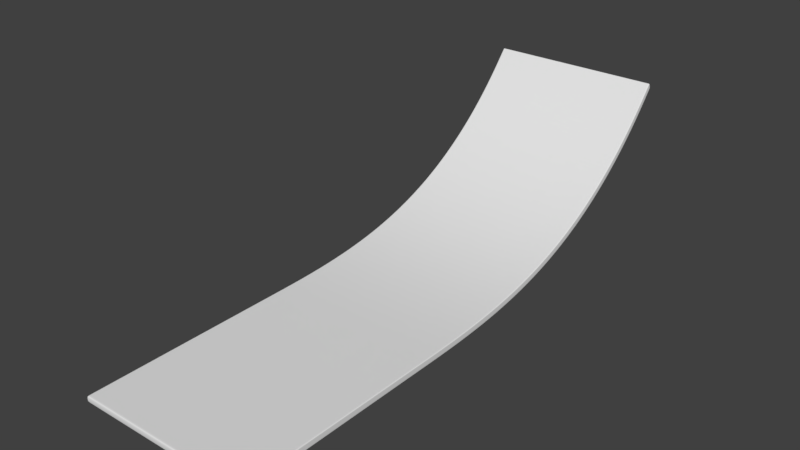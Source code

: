 # Source: StartRamp.blend  (saved by Blender 2.79.0; exported with 4.5.12 LTS)
import bpy
from mathutils import Matrix  # noqa: F401  (used for matrix-valued properties, if any)

bpy.ops.wm.read_factory_settings(use_empty=True)
scene = bpy.context.scene
scene.name = 'Scene'

# ---- collections
col_collection_1 = bpy.data.collections.new('Collection 1'); scene.collection.children.link(col_collection_1)

# ---- world
world_world = bpy.data.worlds.new('World'); scene.world = world_world
world_world.color = (0.05088, 0.05088, 0.05088)
world_world.use_sun_shadow = False
world_world.sun_shadow_jitter_overblur = 0.0
world_world.cycles.sampling_method = 'MANUAL'

# ---- meshes
me_cube = bpy.data.meshes.new('Cube')
me_cube.from_pydata([(-1.0, -1.0, -1.0), (-1.0, -1.0, 1.0), (-1.0, 0.9963, -48.32), (-1.0, 1.004, -46.44), (1.0, -1.0, -1.0), (1.0, -1.0, 1.0), (1.0, 0.9963, -48.32), (1.0, 1.004, -46.44), (-1.0, 0.9466, -42.84), (-1.0, 0.896, -37.76), (-1.0, 0.8448, -33.09), (-1.0, 0.793, -28.84), (-1.0, 0.7408, -24.99), (-1.0, 0.6882, -21.52), (-1.0, 0.6354, -18.41), (-1.0, 0.5825, -15.63), (-1.0, 0.5294, -13.17), (-1.0, 0.4763, -11.01), (-1.0, 0.4231, -9.124), (-1.0, 0.37, -7.491), (-1.0, 0.317, -6.093), (-1.0, 0.264, -4.91), (-1.0, 0.2111, -3.925), (-1.0, 0.1582, -3.121), (-1.0, 0.1054, -2.476), (-1.0, 0.05266, -1.973), (-1.0, -3.314e-05, -1.595), (-1.0, -0.05269, -1.324), (-1.0, -0.1053, -1.145), (-1.0, -0.1579, -1.041), (-1.0, -0.2105, -0.9965), (-1.0, -0.2632, -0.9954), (-1.0, -0.3158, -1.0), (-1.0, -0.3684, -1.0), (-1.0, -0.4211, -1.0), (-1.0, -0.4737, -1.0), (-1.0, -0.5263, -1.0), (-1.0, -0.5789, -1.0), (-1.0, -0.6316, -1.0), (-1.0, -0.6842, -1.0), (-1.0, -0.7368, -1.0), (-1.0, -0.7895, -1.0), (-1.0, -0.8421, -1.0), (-1.0, -0.8947, -1.0), (-1.0, -0.9474, -1.0), (-1.0, -0.9474, 1.0), (-1.0, -0.8947, 1.0), (-1.0, -0.8421, 1.0), (-1.0, -0.7895, 1.0), (-1.0, -0.7368, 1.0), (-1.0, -0.6842, 1.0), (-1.0, -0.6316, 1.0), (-1.0, -0.5789, 1.0), (-1.0, -0.5263, 1.0), (-1.0, -0.4737, 1.0), (-1.0, -0.4211, 1.0), (-1.0, -0.3684, 1.0), (-1.0, -0.3158, 1.0), (-1.0, -0.2632, 1.005), (-1.0, -0.2105, 1.011), (-1.0, -0.1578, 0.9736), (-1.0, -0.1051, 0.8775), (-1.0, -0.05242, 0.7066), (-1.0, 0.0003637, 0.4447), (-1.0, 0.05321, 0.0752), (-1.0, 0.1061, -0.4186), (-1.0, 0.1591, -1.054), (-1.0, 0.2122, -1.853), (-1.0, 0.2654, -2.83), (-1.0, 0.3187, -4.004), (-1.0, 0.372, -5.394), (-1.0, 0.4255, -7.018), (-1.0, 0.4789, -8.898), (-1.0, 0.5324, -11.05), (-1.0, 0.5859, -13.5), (-1.0, 0.6393, -16.27), (-1.0, 0.6925, -19.37), (-1.0, 0.7455, -22.84), (-1.0, 0.7983, -26.68), (-1.0, 0.8506, -30.93), (-1.0, 0.9023, -35.63), (-1.0, 0.9534, -40.8), (1.0, -0.9474, -1.0), (1.0, -0.8947, -1.0), (1.0, -0.8421, -1.0), (1.0, -0.7895, -1.0), (1.0, -0.7368, -1.0), (1.0, -0.6842, -1.0), (1.0, -0.6316, -1.0), (1.0, -0.5789, -1.0), (1.0, -0.5263, -1.0), (1.0, -0.4737, -1.0), (1.0, -0.4211, -1.0), (1.0, -0.3684, -1.0), (1.0, -0.3158, -1.0), (1.0, -0.2632, -0.9954), (1.0, -0.2105, -0.9965), (1.0, -0.1579, -1.041), (1.0, -0.1053, -1.145), (1.0, -0.05269, -1.324), (1.0, -3.338e-05, -1.595), (1.0, 0.05266, -1.973), (1.0, 0.1054, -2.476), (1.0, 0.1582, -3.121), (1.0, 0.2111, -3.925), (1.0, 0.264, -4.91), (1.0, 0.317, -6.093), (1.0, 0.37, -7.491), (1.0, 0.4231, -9.124), (1.0, 0.4763, -11.01), (1.0, 0.5294, -13.17), (1.0, 0.5825, -15.63), (1.0, 0.6354, -18.41), (1.0, 0.6882, -21.52), (1.0, 0.7408, -24.99), (1.0, 0.793, -28.84), (1.0, 0.8448, -33.09), (1.0, 0.896, -37.76), (1.0, 0.9466, -42.84), (1.0, 0.9534, -40.8), (1.0, 0.9023, -35.63), (1.0, 0.8506, -30.93), (1.0, 0.7983, -26.68), (1.0, 0.7455, -22.84), (1.0, 0.6925, -19.37), (1.0, 0.6393, -16.27), (1.0, 0.5859, -13.5), (1.0, 0.5324, -11.05), (1.0, 0.4789, -8.898), (1.0, 0.4255, -7.018), (1.0, 0.372, -5.394), (1.0, 0.3187, -4.004), (1.0, 0.2654, -2.83), (1.0, 0.2122, -1.853), (1.0, 0.1591, -1.054), (1.0, 0.1061, -0.4186), (1.0, 0.05321, 0.07519), (1.0, 0.0003639, 0.4447), (1.0, -0.05242, 0.7066), (1.0, -0.1051, 0.8775), (1.0, -0.1578, 0.9736), (1.0, -0.2105, 1.011), (1.0, -0.2632, 1.005), (1.0, -0.3158, 1.0), (1.0, -0.3684, 1.0), (1.0, -0.4211, 1.0), (1.0, -0.4737, 1.0), (1.0, -0.5263, 1.0), (1.0, -0.5789, 1.0), (1.0, -0.6316, 1.0), (1.0, -0.6842, 1.0), (1.0, -0.7368, 1.0), (1.0, -0.7895, 1.0), (1.0, -0.8421, 1.0), (1.0, -0.8947, 1.0), (1.0, -0.9474, 1.0), (0.8462, 0.9963, -48.32), (0.6923, 0.9963, -48.32), (0.5385, 0.9963, -48.32), (0.3846, 0.9963, -48.32), (0.2308, 0.9963, -48.32), (0.07692, 0.9963, -48.32), (-0.07692, 0.9963, -48.32), (-0.2308, 0.9963, -48.32), (-0.3846, 0.9963, -48.32), (-0.5385, 0.9963, -48.32), (-0.6923, 0.9963, -48.32), (-0.8462, 0.9963, -48.32), (-0.8462, 1.004, -46.44), (-0.6923, 1.004, -46.44), (-0.5385, 1.004, -46.44), (-0.3846, 1.004, -46.44), (-0.2308, 1.004, -46.44), (-0.07692, 1.004, -46.44), (0.07692, 1.004, -46.44), (0.2308, 1.004, -46.44), (0.3846, 1.004, -46.44), (0.5385, 1.004, -46.44), (0.6923, 1.004, -46.44), (0.8462, 1.004, -46.44), (-0.8462, -1.0, -1.0), (-0.6923, -1.0, -1.0), (-0.5385, -1.0, -1.0), (-0.3846, -1.0, -1.0), (-0.2308, -1.0, -1.0), (-0.07692, -1.0, -1.0), (0.07692, -1.0, -1.0), (0.2308, -1.0, -1.0), (0.3846, -1.0, -1.0), (0.5385, -1.0, -1.0), (0.6923, -1.0, -1.0), (0.8462, -1.0, -1.0), (0.8462, -1.0, 1.0), (0.6923, -1.0, 1.0), (0.5385, -1.0, 1.0), (0.3846, -1.0, 1.0), (0.2308, -1.0, 1.0), (0.07692, -1.0, 1.0), (-0.07692, -1.0, 1.0), (-0.2308, -1.0, 1.0), (-0.3846, -1.0, 1.0), (-0.5385, -1.0, 1.0), (-0.6923, -1.0, 1.0), (-0.8462, -1.0, 1.0), (-0.8462, 0.9534, -40.8), (-0.6923, 0.9534, -40.8), (-0.5385, 0.9534, -40.8), (-0.3846, 0.9534, -40.8), (-0.2308, 0.9534, -40.8), (-0.07692, 0.9534, -40.8), (0.07692, 0.9534, -40.8), (0.2308, 0.9534, -40.8), (0.3846, 0.9534, -40.8), (0.5385, 0.9534, -40.8), (0.6923, 0.9534, -40.8), (0.8462, 0.9534, -40.8), (-0.8462, 0.9023, -35.63), (-0.6923, 0.9023, -35.63), (-0.5385, 0.9023, -35.63), (-0.3846, 0.9023, -35.63), (-0.2308, 0.9023, -35.63), (-0.07692, 0.9023, -35.63), (0.07692, 0.9023, -35.63), (0.2308, 0.9023, -35.63), (0.3846, 0.9023, -35.63), (0.5385, 0.9023, -35.63), (0.6923, 0.9023, -35.63), (0.8462, 0.9023, -35.63), (-0.8462, 0.8506, -30.93), (-0.6923, 0.8506, -30.93), (-0.5385, 0.8506, -30.93), (-0.3846, 0.8506, -30.93), (-0.2308, 0.8506, -30.93), (-0.07692, 0.8506, -30.93), (0.07692, 0.8506, -30.93), (0.2308, 0.8506, -30.93), (0.3846, 0.8506, -30.93), (0.5385, 0.8506, -30.93), (0.6923, 0.8506, -30.93), (0.8462, 0.8506, -30.93), (-0.8462, 0.7983, -26.68), (-0.6923, 0.7983, -26.68), (-0.5385, 0.7983, -26.68), (-0.3846, 0.7983, -26.68), (-0.2308, 0.7983, -26.68), (-0.07692, 0.7983, -26.68), (0.07692, 0.7983, -26.68), (0.2308, 0.7983, -26.68), (0.3846, 0.7983, -26.68), (0.5385, 0.7983, -26.68), (0.6923, 0.7983, -26.68), (0.8462, 0.7983, -26.68), (-0.8462, 0.7455, -22.84), (-0.6923, 0.7455, -22.84), (-0.5385, 0.7455, -22.84), (-0.3846, 0.7455, -22.84), (-0.2308, 0.7455, -22.84), (-0.07692, 0.7455, -22.84), (0.07692, 0.7455, -22.84), (0.2308, 0.7455, -22.84), (0.3846, 0.7455, -22.84), (0.5385, 0.7455, -22.84), (0.6923, 0.7455, -22.84), (0.8462, 0.7455, -22.84), (-0.8462, 0.6925, -19.37), (-0.6923, 0.6925, -19.37), (-0.5385, 0.6925, -19.37), (-0.3846, 0.6925, -19.37), (-0.2308, 0.6925, -19.37), (-0.07692, 0.6925, -19.37), (0.07692, 0.6925, -19.37), (0.2308, 0.6925, -19.37), (0.3846, 0.6925, -19.37), (0.5385, 0.6925, -19.37), (0.6923, 0.6925, -19.37), (0.8462, 0.6925, -19.37), (-0.8462, 0.6393, -16.27), (-0.6923, 0.6393, -16.27), (-0.5385, 0.6393, -16.27), (-0.3846, 0.6393, -16.27), (-0.2308, 0.6393, -16.27), (-0.07692, 0.6393, -16.27), (0.07692, 0.6393, -16.27), (0.2308, 0.6393, -16.27), (0.3846, 0.6393, -16.27), (0.5385, 0.6393, -16.27), (0.6923, 0.6393, -16.27), (0.8462, 0.6393, -16.27), (-0.8462, 0.5859, -13.5), (-0.6923, 0.5859, -13.5), (-0.5385, 0.5859, -13.5), (-0.3846, 0.5859, -13.5), (-0.2308, 0.5859, -13.5), (-0.07692, 0.5859, -13.5), (0.07692, 0.5859, -13.5), (0.2308, 0.5859, -13.5), (0.3846, 0.5859, -13.5), (0.5385, 0.5859, -13.5), (0.6923, 0.5859, -13.5), (0.8462, 0.5859, -13.5), (-0.8462, 0.5324, -11.05), (-0.6923, 0.5324, -11.05), (-0.5385, 0.5324, -11.05), (-0.3846, 0.5324, -11.05), (-0.2308, 0.5324, -11.05), (-0.07692, 0.5324, -11.05), (0.07692, 0.5324, -11.05), (0.2308, 0.5324, -11.05), (0.3846, 0.5324, -11.05), (0.5385, 0.5324, -11.05), (0.6923, 0.5324, -11.05), (0.8462, 0.5324, -11.05), (-0.8462, 0.4789, -8.898), (-0.6923, 0.4789, -8.898), (-0.5385, 0.4789, -8.898), (-0.3846, 0.4789, -8.898), (-0.2308, 0.4789, -8.898), (-0.07692, 0.4789, -8.898), (0.07692, 0.4789, -8.898), (0.2308, 0.4789, -8.898), (0.3846, 0.4789, -8.898), (0.5385, 0.4789, -8.898), (0.6923, 0.4789, -8.898), (0.8462, 0.4789, -8.898), (-0.8462, 0.4255, -7.018), (-0.6923, 0.4255, -7.018), (-0.5385, 0.4255, -7.018), (-0.3846, 0.4255, -7.018), (-0.2308, 0.4255, -7.018), (-0.07692, 0.4255, -7.018), (0.07692, 0.4255, -7.018), (0.2308, 0.4255, -7.018), (0.3846, 0.4255, -7.018), (0.5385, 0.4255, -7.018), (0.6923, 0.4255, -7.018), (0.8462, 0.4255, -7.018), (-0.8462, 0.372, -5.394), (-0.6923, 0.372, -5.394), (-0.5385, 0.372, -5.394), (-0.3846, 0.372, -5.394), (-0.2308, 0.372, -5.394), (-0.07692, 0.372, -5.394), (0.07692, 0.372, -5.394), (0.2308, 0.372, -5.394), (0.3846, 0.372, -5.394), (0.5385, 0.372, -5.394), (0.6923, 0.372, -5.394), (0.8462, 0.372, -5.394), (-0.8462, 0.3187, -4.004), (-0.6923, 0.3187, -4.004), (-0.5385, 0.3187, -4.004), (-0.3846, 0.3187, -4.004), (-0.2308, 0.3187, -4.004), (-0.07692, 0.3187, -4.004), (0.07692, 0.3187, -4.004), (0.2308, 0.3187, -4.004), (0.3846, 0.3187, -4.004), (0.5385, 0.3187, -4.004), (0.6923, 0.3187, -4.004), (0.8462, 0.3187, -4.004), (-0.8462, 0.2654, -2.83), (-0.6923, 0.2654, -2.83), (-0.5385, 0.2654, -2.83), (-0.3846, 0.2654, -2.83), (-0.2308, 0.2654, -2.83), (-0.07692, 0.2654, -2.83), (0.07692, 0.2654, -2.83), (0.2308, 0.2654, -2.83), (0.3846, 0.2654, -2.83), (0.5385, 0.2654, -2.83), (0.6923, 0.2654, -2.83), (0.8462, 0.2654, -2.83), (-0.8462, 0.2122, -1.853), (-0.6923, 0.2122, -1.853), (-0.5385, 0.2122, -1.853), (-0.3846, 0.2122, -1.853), (-0.2308, 0.2122, -1.853), (-0.07692, 0.2122, -1.853), (0.07692, 0.2122, -1.853), (0.2308, 0.2122, -1.853), (0.3846, 0.2122, -1.853), (0.5385, 0.2122, -1.853), (0.6923, 0.2122, -1.853), (0.8462, 0.2122, -1.853), (-0.8462, 0.1591, -1.054), (-0.6923, 0.1591, -1.054), (-0.5385, 0.1591, -1.054), (-0.3846, 0.1591, -1.054), (-0.2308, 0.1591, -1.054), (-0.07692, 0.1591, -1.054), (0.07692, 0.1591, -1.054), (0.2308, 0.1591, -1.054), (0.3846, 0.1591, -1.054), (0.5385, 0.1591, -1.054), (0.6923, 0.1591, -1.054), (0.8462, 0.1591, -1.054), (-0.8462, 0.1061, -0.4186), (-0.6923, 0.1061, -0.4186), (-0.5385, 0.1061, -0.4186), (-0.3846, 0.1061, -0.4186), (-0.2308, 0.1061, -0.4186), (-0.07692, 0.1061, -0.4186), (0.07692, 0.1061, -0.4186), (0.2308, 0.1061, -0.4186), (0.3846, 0.1061, -0.4186), (0.5385, 0.1061, -0.4186), (0.6923, 0.1061, -0.4186), (0.8462, 0.1061, -0.4186), (-0.8462, 0.05321, 0.0752), (-0.6923, 0.05321, 0.0752), (-0.5385, 0.05321, 0.0752), (-0.3846, 0.05321, 0.0752), (-0.2308, 0.05321, 0.0752), (-0.07692, 0.05321, 0.0752), (0.07692, 0.05321, 0.0752), (0.2308, 0.05321, 0.0752), (0.3846, 0.05321, 0.0752), (0.5385, 0.05321, 0.0752), (0.6923, 0.05321, 0.0752), (0.8462, 0.05321, 0.0752), (-0.8462, 0.0003638, 0.4447), (-0.6923, 0.0003638, 0.4447), (-0.5385, 0.0003638, 0.4447), (-0.3846, 0.0003638, 0.4447), (-0.2308, 0.0003638, 0.4447), (-0.07692, 0.0003638, 0.4447), (0.07692, 0.0003638, 0.4447), (0.2308, 0.0003638, 0.4447), (0.3846, 0.0003638, 0.4447), (0.5385, 0.0003639, 0.4447), (0.6923, 0.0003639, 0.4447), (0.8462, 0.0003639, 0.4447), (-0.8462, -0.05242, 0.7066), (-0.6923, -0.05242, 0.7066), (-0.5385, -0.05242, 0.7066), (-0.3846, -0.05242, 0.7066), (-0.2308, -0.05242, 0.7066), (-0.07692, -0.05242, 0.7066), (0.07692, -0.05242, 0.7066), (0.2308, -0.05242, 0.7066), (0.3846, -0.05242, 0.7066), (0.5385, -0.05242, 0.7066), (0.6923, -0.05242, 0.7066), (0.8462, -0.05242, 0.7066), (-0.8462, -0.1051, 0.8775), (-0.6923, -0.1051, 0.8775), (-0.5385, -0.1051, 0.8775), (-0.3846, -0.1051, 0.8775), (-0.2308, -0.1051, 0.8775), (-0.07692, -0.1051, 0.8775), (0.07692, -0.1051, 0.8775), (0.2308, -0.1051, 0.8775), (0.3846, -0.1051, 0.8775), (0.5385, -0.1051, 0.8775), (0.6923, -0.1051, 0.8775), (0.8462, -0.1051, 0.8775), (-0.8462, -0.1578, 0.9736), (-0.6923, -0.1578, 0.9736), (-0.5385, -0.1578, 0.9736), (-0.3846, -0.1578, 0.9736), (-0.2308, -0.1578, 0.9736), (-0.07692, -0.1578, 0.9736), (0.07692, -0.1578, 0.9736), (0.2308, -0.1578, 0.9736), (0.3846, -0.1578, 0.9736), (0.5385, -0.1578, 0.9736), (0.6923, -0.1578, 0.9736), (0.8462, -0.1578, 0.9736), (-0.8462, -0.2105, 1.011), (-0.6923, -0.2105, 1.011), (-0.5385, -0.2105, 1.011), (-0.3846, -0.2105, 1.011), (-0.2308, -0.2105, 1.011), (-0.07692, -0.2105, 1.011), (0.07692, -0.2105, 1.011), (0.2308, -0.2105, 1.011), (0.3846, -0.2105, 1.011), (0.5385, -0.2105, 1.011), (0.6923, -0.2105, 1.011), (0.8462, -0.2105, 1.011), (-0.8462, -0.2632, 1.005), (-0.6923, -0.2632, 1.005), (-0.5385, -0.2632, 1.005), (-0.3846, -0.2632, 1.005), (-0.2308, -0.2632, 1.005), (-0.07692, -0.2632, 1.005), (0.07692, -0.2632, 1.005), (0.2308, -0.2632, 1.005), (0.3846, -0.2632, 1.005), (0.5385, -0.2632, 1.005), (0.6923, -0.2632, 1.005), (0.8462, -0.2632, 1.005), (-0.8462, -0.3158, 1.0), (-0.6923, -0.3158, 1.0), (-0.5385, -0.3158, 1.0), (-0.3846, -0.3158, 1.0), (-0.2308, -0.3158, 1.0), (-0.07692, -0.3158, 1.0), (0.07692, -0.3158, 1.0), (0.2308, -0.3158, 1.0), (0.3846, -0.3158, 1.0), (0.5385, -0.3158, 1.0), (0.6923, -0.3158, 1.0), (0.8462, -0.3158, 1.0), (-0.8462, -0.3684, 1.0), (-0.6923, -0.3684, 1.0), (-0.5385, -0.3684, 1.0), (-0.3846, -0.3684, 1.0), (-0.2308, -0.3684, 1.0), (-0.07692, -0.3684, 1.0), (0.07692, -0.3684, 1.0), (0.2308, -0.3684, 1.0), (0.3846, -0.3684, 1.0), (0.5385, -0.3684, 1.0), (0.6923, -0.3684, 1.0), (0.8462, -0.3684, 1.0), (-0.8462, -0.4211, 1.0), (-0.6923, -0.4211, 1.0), (-0.5385, -0.4211, 1.0), (-0.3846, -0.4211, 1.0), (-0.2308, -0.4211, 1.0), (-0.07692, -0.4211, 1.0), (0.07692, -0.4211, 1.0), (0.2308, -0.4211, 1.0), (0.3846, -0.4211, 1.0), (0.5385, -0.4211, 1.0), (0.6923, -0.4211, 1.0), (0.8462, -0.4211, 1.0), (-0.8462, -0.4737, 1.0), (-0.6923, -0.4737, 1.0), (-0.5385, -0.4737, 1.0), (-0.3846, -0.4737, 1.0), (-0.2308, -0.4737, 1.0), (-0.07692, -0.4737, 1.0), (0.07692, -0.4737, 1.0), (0.2308, -0.4737, 1.0), (0.3846, -0.4737, 1.0), (0.5385, -0.4737, 1.0), (0.6923, -0.4737, 1.0), (0.8462, -0.4737, 1.0), (-0.8462, -0.5263, 1.0), (-0.6923, -0.5263, 1.0), (-0.5385, -0.5263, 1.0), (-0.3846, -0.5263, 1.0), (-0.2308, -0.5263, 1.0), (-0.07692, -0.5263, 1.0), (0.07692, -0.5263, 1.0), (0.2308, -0.5263, 1.0), (0.3846, -0.5263, 1.0), (0.5385, -0.5263, 1.0), (0.6923, -0.5263, 1.0), (0.8462, -0.5263, 1.0), (-0.8462, -0.5789, 1.0), (-0.6923, -0.5789, 1.0), (-0.5385, -0.5789, 1.0), (-0.3846, -0.5789, 1.0), (-0.2308, -0.5789, 1.0), (-0.07692, -0.5789, 1.0), (0.07692, -0.5789, 1.0), (0.2308, -0.5789, 1.0), (0.3846, -0.5789, 1.0), (0.5385, -0.5789, 1.0), (0.6923, -0.5789, 1.0), (0.8462, -0.5789, 1.0), (-0.8462, -0.6316, 1.0), (-0.6923, -0.6316, 1.0), (-0.5385, -0.6316, 1.0), (-0.3846, -0.6316, 1.0), (-0.2308, -0.6316, 1.0), (-0.07692, -0.6316, 1.0), (0.07692, -0.6316, 1.0), (0.2308, -0.6316, 1.0), (0.3846, -0.6316, 1.0), (0.5385, -0.6316, 1.0), (0.6923, -0.6316, 1.0), (0.8462, -0.6316, 1.0), (-0.8462, -0.6842, 1.0), (-0.6923, -0.6842, 1.0), (-0.5385, -0.6842, 1.0), (-0.3846, -0.6842, 1.0), (-0.2308, -0.6842, 1.0), (-0.07692, -0.6842, 1.0), (0.07692, -0.6842, 1.0), (0.2308, -0.6842, 1.0), (0.3846, -0.6842, 1.0), (0.5385, -0.6842, 1.0), (0.6923, -0.6842, 1.0), (0.8462, -0.6842, 1.0), (-0.8462, -0.7368, 1.0), (-0.6923, -0.7368, 1.0), (-0.5385, -0.7368, 1.0), (-0.3846, -0.7368, 1.0), (-0.2308, -0.7368, 1.0), (-0.07692, -0.7368, 1.0), (0.07692, -0.7368, 1.0), (0.2308, -0.7368, 1.0), (0.3846, -0.7368, 1.0), (0.5385, -0.7368, 1.0), (0.6923, -0.7368, 1.0), (0.8462, -0.7368, 1.0), (-0.8462, -0.7895, 1.0), (-0.6923, -0.7895, 1.0), (-0.5385, -0.7895, 1.0), (-0.3846, -0.7895, 1.0), (-0.2308, -0.7895, 1.0), (-0.07692, -0.7895, 1.0), (0.07692, -0.7895, 1.0), (0.2308, -0.7895, 1.0), (0.3846, -0.7895, 1.0), (0.5385, -0.7895, 1.0), (0.6923, -0.7895, 1.0), (0.8462, -0.7895, 1.0), (-0.8462, -0.8421, 1.0), (-0.6923, -0.8421, 1.0), (-0.5385, -0.8421, 1.0), (-0.3846, -0.8421, 1.0), (-0.2308, -0.8421, 1.0), (-0.07692, -0.8421, 1.0), (0.07692, -0.8421, 1.0), (0.2308, -0.8421, 1.0), (0.3846, -0.8421, 1.0), (0.5385, -0.8421, 1.0), (0.6923, -0.8421, 1.0), (0.8462, -0.8421, 1.0), (-0.8462, -0.8947, 1.0), (-0.6923, -0.8947, 1.0), (-0.5385, -0.8947, 1.0), (-0.3846, -0.8947, 1.0), (-0.2308, -0.8947, 1.0), (-0.07692, -0.8947, 1.0), (0.07692, -0.8947, 1.0), (0.2308, -0.8947, 1.0), (0.3846, -0.8947, 1.0), (0.5385, -0.8947, 1.0), (0.6923, -0.8947, 1.0), (0.8462, -0.8947, 1.0), (-0.8462, -0.9474, 1.0), (-0.6923, -0.9474, 1.0), (-0.5385, -0.9474, 1.0), (-0.3846, -0.9474, 1.0), (-0.2308, -0.9474, 1.0), (-0.07692, -0.9474, 1.0), (0.07692, -0.9474, 1.0), (0.2308, -0.9474, 1.0), (0.3846, -0.9474, 1.0), (0.5385, -0.9474, 1.0), (0.6923, -0.9474, 1.0), (0.8462, -0.9474, 1.0), (0.8462, 0.9466, -42.84), (0.6923, 0.9466, -42.84), (0.5385, 0.9466, -42.84), (0.3846, 0.9466, -42.84), (0.2308, 0.9466, -42.84), (0.07692, 0.9466, -42.84), (-0.07692, 0.9466, -42.84), (-0.2308, 0.9466, -42.84), (-0.3846, 0.9466, -42.84), (-0.5385, 0.9466, -42.84), (-0.6923, 0.9466, -42.84), (-0.8462, 0.9466, -42.84), (0.8462, 0.896, -37.76), (0.6923, 0.896, -37.76), (0.5385, 0.896, -37.76), (0.3846, 0.896, -37.76), (0.2308, 0.896, -37.76), (0.07692, 0.896, -37.76), (-0.07692, 0.896, -37.76), (-0.2308, 0.896, -37.76), (-0.3846, 0.896, -37.76), (-0.5385, 0.896, -37.76), (-0.6923, 0.896, -37.76), (-0.8462, 0.896, -37.76), (0.8462, 0.8448, -33.09), (0.6923, 0.8448, -33.09), (0.5385, 0.8448, -33.09), (0.3846, 0.8448, -33.09), (0.2308, 0.8448, -33.09), (0.07692, 0.8448, -33.09), (-0.07692, 0.8448, -33.09), (-0.2308, 0.8448, -33.09), (-0.3846, 0.8448, -33.09), (-0.5385, 0.8448, -33.09), (-0.6923, 0.8448, -33.09), (-0.8462, 0.8448, -33.09), (0.8462, 0.793, -28.84), (0.6923, 0.793, -28.84), (0.5385, 0.793, -28.84), (0.3846, 0.793, -28.84), (0.2308, 0.793, -28.84), (0.07692, 0.793, -28.84), (-0.07692, 0.793, -28.84), (-0.2308, 0.793, -28.84), (-0.3846, 0.793, -28.84), (-0.5385, 0.793, -28.84), (-0.6923, 0.793, -28.84), (-0.8462, 0.793, -28.84), (0.8462, 0.7408, -24.99), (0.6923, 0.7408, -24.99), (0.5385, 0.7408, -24.99), (0.3846, 0.7408, -24.99), (0.2308, 0.7408, -24.99), (0.07692, 0.7408, -24.99), (-0.07692, 0.7408, -24.99), (-0.2308, 0.7408, -24.99), (-0.3846, 0.7408, -24.99), (-0.5385, 0.7408, -24.99), (-0.6923, 0.7408, -24.99), (-0.8462, 0.7408, -24.99), (0.8462, 0.6882, -21.52), (0.6923, 0.6882, -21.52), (0.5385, 0.6882, -21.52), (0.3846, 0.6882, -21.52), (0.2308, 0.6882, -21.52), (0.07692, 0.6882, -21.52), (-0.07692, 0.6882, -21.52), (-0.2308, 0.6882, -21.52), (-0.3846, 0.6882, -21.52), (-0.5385, 0.6882, -21.52), (-0.6923, 0.6882, -21.52), (-0.8462, 0.6882, -21.52), (0.8462, 0.6354, -18.41), (0.6923, 0.6354, -18.41), (0.5385, 0.6354, -18.41), (0.3846, 0.6354, -18.41), (0.2308, 0.6354, -18.41), (0.07692, 0.6354, -18.41), (-0.07692, 0.6354, -18.41), (-0.2308, 0.6354, -18.41), (-0.3846, 0.6354, -18.41), (-0.5385, 0.6354, -18.41), (-0.6923, 0.6354, -18.41), (-0.8462, 0.6354, -18.41), (0.8462, 0.5825, -15.63), (0.6923, 0.5825, -15.63), (0.5385, 0.5825, -15.63), (0.3846, 0.5825, -15.63), (0.2308, 0.5825, -15.63), (0.07692, 0.5825, -15.63), (-0.07692, 0.5825, -15.63), (-0.2308, 0.5825, -15.63), (-0.3846, 0.5825, -15.63), (-0.5385, 0.5825, -15.63), (-0.6923, 0.5825, -15.63), (-0.8462, 0.5825, -15.63), (0.8462, 0.5294, -13.17), (0.6923, 0.5294, -13.17), (0.5385, 0.5294, -13.17), (0.3846, 0.5294, -13.17), (0.2308, 0.5294, -13.17), (0.07692, 0.5294, -13.17), (-0.07692, 0.5294, -13.17), (-0.2308, 0.5294, -13.17), (-0.3846, 0.5294, -13.17), (-0.5385, 0.5294, -13.17), (-0.6923, 0.5294, -13.17), (-0.8462, 0.5294, -13.17), (0.8462, 0.4763, -11.01), (0.6923, 0.4763, -11.01), (0.5385, 0.4763, -11.01), (0.3846, 0.4763, -11.01), (0.2308, 0.4763, -11.01), (0.07692, 0.4763, -11.01), (-0.07692, 0.4763, -11.01), (-0.2308, 0.4763, -11.01), (-0.3846, 0.4763, -11.01), (-0.5385, 0.4763, -11.01), (-0.6923, 0.4763, -11.01), (-0.8462, 0.4763, -11.01), (0.8462, 0.4231, -9.124), (0.6923, 0.4231, -9.124), (0.5385, 0.4231, -9.124), (0.3846, 0.4231, -9.124), (0.2308, 0.4231, -9.124), (0.07692, 0.4231, -9.124), (-0.07692, 0.4231, -9.124), (-0.2308, 0.4231, -9.124), (-0.3846, 0.4231, -9.124), (-0.5385, 0.4231, -9.124), (-0.6923, 0.4231, -9.124), (-0.8462, 0.4231, -9.124), (0.8462, 0.37, -7.491), (0.6923, 0.37, -7.491), (0.5385, 0.37, -7.491), (0.3846, 0.37, -7.491), (0.2308, 0.37, -7.491), (0.07692, 0.37, -7.491), (-0.07692, 0.37, -7.491), (-0.2308, 0.37, -7.491), (-0.3846, 0.37, -7.491), (-0.5385, 0.37, -7.491), (-0.6923, 0.37, -7.491), (-0.8462, 0.37, -7.491), (0.8462, 0.317, -6.093), (0.6923, 0.317, -6.093), (0.5385, 0.317, -6.093), (0.3846, 0.317, -6.093), (0.2308, 0.317, -6.093), (0.07692, 0.317, -6.093), (-0.07692, 0.317, -6.093), (-0.2308, 0.317, -6.093), (-0.3846, 0.317, -6.093), (-0.5385, 0.317, -6.093), (-0.6923, 0.317, -6.093), (-0.8462, 0.317, -6.093), (0.8462, 0.264, -4.91), (0.6923, 0.264, -4.91), (0.5385, 0.264, -4.91), (0.3846, 0.264, -4.91), (0.2308, 0.264, -4.91), (0.07692, 0.264, -4.91), (-0.07692, 0.264, -4.91), (-0.2308, 0.264, -4.91), (-0.3846, 0.264, -4.91), (-0.5385, 0.264, -4.91), (-0.6923, 0.264, -4.91), (-0.8462, 0.264, -4.91), (0.8462, 0.2111, -3.925), (0.6923, 0.2111, -3.925), (0.5385, 0.2111, -3.925), (0.3846, 0.2111, -3.925), (0.2308, 0.2111, -3.925), (0.07692, 0.2111, -3.925), (-0.07692, 0.2111, -3.925), (-0.2308, 0.2111, -3.925), (-0.3846, 0.2111, -3.925), (-0.5385, 0.2111, -3.925), (-0.6923, 0.2111, -3.925), (-0.8462, 0.2111, -3.925), (0.8462, 0.1582, -3.121), (0.6923, 0.1582, -3.121), (0.5385, 0.1582, -3.121), (0.3846, 0.1582, -3.121), (0.2308, 0.1582, -3.121), (0.07692, 0.1582, -3.121), (-0.07692, 0.1582, -3.121), (-0.2308, 0.1582, -3.121), (-0.3846, 0.1582, -3.121), (-0.5385, 0.1582, -3.121), (-0.6923, 0.1582, -3.121), (-0.8462, 0.1582, -3.121), (0.8462, 0.1054, -2.476), (0.6923, 0.1054, -2.476), (0.5385, 0.1054, -2.476), (0.3846, 0.1054, -2.476), (0.2308, 0.1054, -2.476), (0.07692, 0.1054, -2.476), (-0.07692, 0.1054, -2.476), (-0.2308, 0.1054, -2.476), (-0.3846, 0.1054, -2.476), (-0.5385, 0.1054, -2.476), (-0.6923, 0.1054, -2.476), (-0.8462, 0.1054, -2.476), (0.8462, 0.05266, -1.973), (0.6923, 0.05266, -1.973), (0.5385, 0.05266, -1.973), (0.3846, 0.05266, -1.973), (0.2308, 0.05266, -1.973), (0.07692, 0.05266, -1.973), (-0.07692, 0.05266, -1.973), (-0.2308, 0.05266, -1.973), (-0.3846, 0.05266, -1.973), (-0.5385, 0.05266, -1.973), (-0.6923, 0.05266, -1.973), (-0.8462, 0.05266, -1.973), (0.8462, -3.326e-05, -1.595), (0.6923, -3.326e-05, -1.595), (0.5385, -3.326e-05, -1.595), (0.3846, -3.326e-05, -1.595), (0.2308, -3.326e-05, -1.595), (0.07692, -3.326e-05, -1.595), (-0.07692, -3.326e-05, -1.595), (-0.2308, -3.326e-05, -1.595), (-0.3846, -3.326e-05, -1.595), (-0.5385, -3.314e-05, -1.595), (-0.6923, -3.314e-05, -1.595), (-0.8462, -3.314e-05, -1.595), (0.8462, -0.05269, -1.324), (0.6923, -0.05269, -1.324), (0.5385, -0.05269, -1.324), (0.3846, -0.05269, -1.324), (0.2308, -0.05269, -1.324), (0.07692, -0.05269, -1.324), (-0.07692, -0.05269, -1.324), (-0.2308, -0.05269, -1.324), (-0.3846, -0.05269, -1.324), (-0.5385, -0.05269, -1.324), (-0.6923, -0.05269, -1.324), (-0.8462, -0.05269, -1.324), (0.8462, -0.1053, -1.145), (0.6923, -0.1053, -1.145), (0.5385, -0.1053, -1.145), (0.3846, -0.1053, -1.145), (0.2308, -0.1053, -1.145), (0.07692, -0.1053, -1.145), (-0.07692, -0.1053, -1.145), (-0.2308, -0.1053, -1.145), (-0.3846, -0.1053, -1.145), (-0.5385, -0.1053, -1.145), (-0.6923, -0.1053, -1.145), (-0.8462, -0.1053, -1.145), (0.8462, -0.1579, -1.041), (0.6923, -0.1579, -1.041), (0.5385, -0.1579, -1.041), (0.3846, -0.1579, -1.041), (0.2308, -0.1579, -1.041), (0.07692, -0.1579, -1.041), (-0.07692, -0.1579, -1.041), (-0.2308, -0.1579, -1.041), (-0.3846, -0.1579, -1.041), (-0.5385, -0.1579, -1.041), (-0.6923, -0.1579, -1.041), (-0.8462, -0.1579, -1.041), (0.8462, -0.2105, -0.9965), (0.6923, -0.2105, -0.9965), (0.5385, -0.2105, -0.9965), (0.3846, -0.2105, -0.9965), (0.2308, -0.2105, -0.9965), (0.07692, -0.2105, -0.9965), (-0.07692, -0.2105, -0.9965), (-0.2308, -0.2105, -0.9965), (-0.3846, -0.2105, -0.9965), (-0.5385, -0.2105, -0.9965), (-0.6923, -0.2105, -0.9965), (-0.8462, -0.2105, -0.9965), (0.8462, -0.2632, -0.9954), (0.6923, -0.2632, -0.9954), (0.5385, -0.2632, -0.9954), (0.3846, -0.2632, -0.9954), (0.2308, -0.2632, -0.9954), (0.07692, -0.2632, -0.9954), (-0.07692, -0.2632, -0.9954), (-0.2308, -0.2632, -0.9954), (-0.3846, -0.2632, -0.9954), (-0.5385, -0.2632, -0.9954), (-0.6923, -0.2632, -0.9954), (-0.8462, -0.2632, -0.9954), (0.8462, -0.3158, -1.0), (0.6923, -0.3158, -1.0), (0.5385, -0.3158, -1.0), (0.3846, -0.3158, -1.0), (0.2308, -0.3158, -1.0), (0.07692, -0.3158, -1.0), (-0.07692, -0.3158, -1.0), (-0.2308, -0.3158, -1.0), (-0.3846, -0.3158, -1.0), (-0.5385, -0.3158, -1.0), (-0.6923, -0.3158, -1.0), (-0.8462, -0.3158, -1.0), (0.8462, -0.3684, -1.0), (0.6923, -0.3684, -1.0), (0.5385, -0.3684, -1.0), (0.3846, -0.3684, -1.0), (0.2308, -0.3684, -1.0), (0.07692, -0.3684, -1.0), (-0.07692, -0.3684, -1.0), (-0.2308, -0.3684, -1.0), (-0.3846, -0.3684, -1.0), (-0.5385, -0.3684, -1.0), (-0.6923, -0.3684, -1.0), (-0.8462, -0.3684, -1.0), (0.8462, -0.4211, -1.0), (0.6923, -0.4211, -1.0), (0.5385, -0.4211, -1.0), (0.3846, -0.4211, -1.0), (0.2308, -0.4211, -1.0), (0.07692, -0.4211, -1.0), (-0.07692, -0.4211, -1.0), (-0.2308, -0.4211, -1.0), (-0.3846, -0.4211, -1.0), (-0.5385, -0.4211, -1.0), (-0.6923, -0.4211, -1.0), (-0.8462, -0.4211, -1.0), (0.8462, -0.4737, -1.0), (0.6923, -0.4737, -1.0), (0.5385, -0.4737, -1.0), (0.3846, -0.4737, -1.0), (0.2308, -0.4737, -1.0), (0.07692, -0.4737, -1.0), (-0.07692, -0.4737, -1.0), (-0.2308, -0.4737, -1.0), (-0.3846, -0.4737, -1.0), (-0.5385, -0.4737, -1.0), (-0.6923, -0.4737, -1.0), (-0.8462, -0.4737, -1.0), (0.8462, -0.5263, -1.0), (0.6923, -0.5263, -1.0), (0.5385, -0.5263, -1.0), (0.3846, -0.5263, -1.0), (0.2308, -0.5263, -1.0), (0.07692, -0.5263, -1.0), (-0.07692, -0.5263, -1.0), (-0.2308, -0.5263, -1.0), (-0.3846, -0.5263, -1.0), (-0.5385, -0.5263, -1.0), (-0.6923, -0.5263, -1.0), (-0.8462, -0.5263, -1.0), (0.8462, -0.5789, -1.0), (0.6923, -0.5789, -1.0), (0.5385, -0.5789, -1.0), (0.3846, -0.5789, -1.0), (0.2308, -0.5789, -1.0), (0.07692, -0.5789, -1.0), (-0.07692, -0.5789, -1.0), (-0.2308, -0.5789, -1.0), (-0.3846, -0.5789, -1.0), (-0.5385, -0.5789, -1.0), (-0.6923, -0.5789, -1.0), (-0.8462, -0.5789, -1.0), (0.8462, -0.6316, -1.0), (0.6923, -0.6316, -1.0), (0.5385, -0.6316, -1.0), (0.3846, -0.6316, -1.0), (0.2308, -0.6316, -1.0), (0.07692, -0.6316, -1.0), (-0.07692, -0.6316, -1.0), (-0.2308, -0.6316, -1.0), (-0.3846, -0.6316, -1.0), (-0.5385, -0.6316, -1.0), (-0.6923, -0.6316, -1.0), (-0.8462, -0.6316, -1.0), (0.8462, -0.6842, -1.0), (0.6923, -0.6842, -1.0), (0.5385, -0.6842, -1.0), (0.3846, -0.6842, -1.0), (0.2308, -0.6842, -1.0), (0.07692, -0.6842, -1.0), (-0.07692, -0.6842, -1.0), (-0.2308, -0.6842, -1.0), (-0.3846, -0.6842, -1.0), (-0.5385, -0.6842, -1.0), (-0.6923, -0.6842, -1.0), (-0.8462, -0.6842, -1.0), (0.8462, -0.7368, -1.0), (0.6923, -0.7368, -1.0), (0.5385, -0.7368, -1.0), (0.3846, -0.7368, -1.0), (0.2308, -0.7368, -1.0), (0.07692, -0.7368, -1.0), (-0.07692, -0.7368, -1.0), (-0.2308, -0.7368, -1.0), (-0.3846, -0.7368, -1.0), (-0.5385, -0.7368, -1.0), (-0.6923, -0.7368, -1.0), (-0.8462, -0.7368, -1.0), (0.8462, -0.7895, -1.0), (0.6923, -0.7895, -1.0), (0.5385, -0.7895, -1.0), (0.3846, -0.7895, -1.0), (0.2308, -0.7895, -1.0), (0.07692, -0.7895, -1.0), (-0.07692, -0.7895, -1.0), (-0.2308, -0.7895, -1.0), (-0.3846, -0.7895, -1.0), (-0.5385, -0.7895, -1.0), (-0.6923, -0.7895, -1.0), (-0.8462, -0.7895, -1.0), (0.8462, -0.8421, -1.0), (0.6923, -0.8421, -1.0), (0.5385, -0.8421, -1.0), (0.3846, -0.8421, -1.0), (0.2308, -0.8421, -1.0), (0.07692, -0.8421, -1.0), (-0.07692, -0.8421, -1.0), (-0.2308, -0.8421, -1.0), (-0.3846, -0.8421, -1.0), (-0.5385, -0.8421, -1.0), (-0.6923, -0.8421, -1.0), (-0.8462, -0.8421, -1.0), (0.8462, -0.8947, -1.0), (0.6923, -0.8947, -1.0), (0.5385, -0.8947, -1.0), (0.3846, -0.8947, -1.0), (0.2308, -0.8947, -1.0), (0.07692, -0.8947, -1.0), (-0.07692, -0.8947, -1.0), (-0.2308, -0.8947, -1.0), (-0.3846, -0.8947, -1.0), (-0.5385, -0.8947, -1.0), (-0.6923, -0.8947, -1.0), (-0.8462, -0.8947, -1.0), (0.8462, -0.9474, -1.0), (0.6923, -0.9474, -1.0), (0.5385, -0.9474, -1.0), (0.3846, -0.9474, -1.0), (0.2308, -0.9474, -1.0), (0.07692, -0.9474, -1.0), (-0.07692, -0.9474, -1.0), (-0.2308, -0.9474, -1.0), (-0.3846, -0.9474, -1.0), (-0.5385, -0.9474, -1.0), (-0.6923, -0.9474, -1.0), (-0.8462, -0.9474, -1.0), (0.9979, 1.004, -46.44), (0.9979, -1.0, -1.0), (0.9979, 0.9534, -40.8), (0.9979, 0.9023, -35.63), (0.9979, 0.8506, -30.93), (0.9979, 0.7983, -26.68), (0.9979, 0.7455, -22.84), (0.9979, 0.6925, -19.37), (0.9979, 0.6393, -16.27), (0.9979, 0.5859, -13.5), (0.9979, 0.5324, -11.05), (0.9979, 0.4789, -8.898), (0.9979, 0.4255, -7.018), (0.9979, 0.372, -5.394), (0.9979, 0.3187, -4.004), (0.9979, 0.2654, -2.83), (0.9979, 0.2122, -1.853), (0.9979, 0.1591, -1.054), (0.9979, 0.1061, -0.4186), (0.9979, 0.05321, 0.07519), (0.9979, 0.0003639, 0.4447), (0.9979, -0.05242, 0.7066), (0.9979, -0.1051, 0.8775), (0.9979, -0.1578, 0.9736), (0.9979, -0.2105, 1.011), (0.9979, -0.2632, 1.005), (0.9979, -0.3158, 1.0), (0.9979, -0.3684, 1.0), (0.9979, -0.4211, 1.0), (0.9979, -0.4737, 1.0), (0.9979, -0.5263, 1.0), (0.9979, -0.5789, 1.0), (0.9979, -0.6316, 1.0), (0.9979, -0.6842, 1.0), (0.9979, -0.7368, 1.0), (0.9979, -0.7895, 1.0), (0.9979, -0.8421, 1.0), (0.9979, -0.8947, 1.0), (0.9979, -0.9474, 1.0), (0.9979, 0.9963, -48.32), (0.9979, -1.0, 1.0), (0.9979, 0.9466, -42.84), (0.9979, 0.896, -37.76), (0.9979, 0.8448, -33.09), (0.9979, 0.793, -28.84), (0.9979, 0.7408, -24.99), (0.9979, 0.6882, -21.52), (0.9979, 0.6354, -18.41), (0.9979, 0.5825, -15.63), (0.9979, 0.5294, -13.17), (0.9979, 0.4763, -11.01), (0.9979, 0.4231, -9.124), (0.9979, 0.37, -7.491), (0.9979, 0.317, -6.093), (0.9979, 0.264, -4.91), (0.9979, 0.2111, -3.925), (0.9979, 0.1582, -3.121), (0.9979, 0.1054, -2.476), (0.9979, 0.05266, -1.973), (0.9979, -3.338e-05, -1.595), (0.9979, -0.05269, -1.324), (0.9979, -0.1053, -1.145), (0.9979, -0.1579, -1.041), (0.9979, -0.2105, -0.9965), (0.9979, -0.2632, -0.9954), (0.9979, -0.3158, -1.0), (0.9979, -0.3684, -1.0), (0.9979, -0.4211, -1.0), (0.9979, -0.4737, -1.0), (0.9979, -0.5263, -1.0), (0.9979, -0.5789, -1.0), (0.9979, -0.6316, -1.0), (0.9979, -0.6842, -1.0), (0.9979, -0.7368, -1.0), (0.9979, -0.7895, -1.0), (0.9979, -0.8421, -1.0), (0.9979, -0.8947, -1.0), (0.9979, -0.9474, -1.0), (-0.9938, 0.9963, -48.32), (-0.9938, -1.0, 1.0), (-0.9938, 0.9466, -42.84), (-0.9938, 0.896, -37.76), (-0.9938, 0.8448, -33.09), (-0.9938, 0.793, -28.84), (-0.9938, 0.7408, -24.99), (-0.9938, 0.6882, -21.52), (-0.9938, 0.6354, -18.41), (-0.9938, 0.5825, -15.63), (-0.9938, 0.5294, -13.17), (-0.9938, 0.4763, -11.01), (-0.9938, 0.4231, -9.124), (-0.9938, 0.37, -7.491), (-0.9938, 0.317, -6.093), (-0.9938, 0.264, -4.91), (-0.9938, 0.2111, -3.925), (-0.9938, 0.1582, -3.121), (-0.9938, 0.1054, -2.476), (-0.9938, 0.05266, -1.973), (-0.9938, -3.314e-05, -1.595), (-0.9938, -0.05269, -1.324), (-0.9938, -0.1053, -1.145), (-0.9938, -0.1579, -1.041), (-0.9938, -0.2105, -0.9965), (-0.9938, -0.2632, -0.9954), (-0.9938, -0.3158, -1.0), (-0.9938, -0.3684, -1.0), (-0.9938, -0.4211, -1.0), (-0.9938, -0.4737, -1.0), (-0.9938, -0.5263, -1.0), (-0.9938, -0.5789, -1.0), (-0.9938, -0.6316, -1.0), (-0.9938, -0.6842, -1.0), (-0.9938, -0.7368, -1.0), (-0.9938, -0.7895, -1.0), (-0.9938, -0.8421, -1.0), (-0.9938, -0.8947, -1.0), (-0.9938, -0.9474, -1.0), (-0.9938, 1.004, -46.44), (-0.9938, -1.0, -1.0), (-0.9938, 0.9534, -40.8), (-0.9938, 0.9023, -35.63), (-0.9938, 0.8506, -30.93), (-0.9938, 0.7983, -26.68), (-0.9938, 0.7455, -22.84), (-0.9938, 0.6925, -19.37), (-0.9938, 0.6393, -16.27), (-0.9938, 0.5859, -13.5), (-0.9938, 0.5324, -11.05), (-0.9938, 0.4789, -8.898), (-0.9938, 0.4255, -7.018), (-0.9938, 0.372, -5.394), (-0.9938, 0.3187, -4.004), (-0.9938, 0.2654, -2.83), (-0.9938, 0.2122, -1.853), (-0.9938, 0.1591, -1.054), (-0.9938, 0.1061, -0.4186), (-0.9938, 0.05321, 0.0752), (-0.9938, 0.0003637, 0.4447), (-0.9938, -0.05242, 0.7066), (-0.9938, -0.1051, 0.8775), (-0.9938, -0.1578, 0.9736), (-0.9938, -0.2105, 1.011), (-0.9938, -0.2632, 1.005), (-0.9938, -0.3158, 1.0), (-0.9938, -0.3684, 1.0), (-0.9938, -0.4211, 1.0), (-0.9938, -0.4737, 1.0), (-0.9938, -0.5263, 1.0), (-0.9938, -0.5789, 1.0), (-0.9938, -0.6316, 1.0), (-0.9938, -0.6842, 1.0), (-0.9938, -0.7368, 1.0), (-0.9938, -0.7895, 1.0), (-0.9938, -0.8421, 1.0), (-0.9938, -0.8947, 1.0), (-0.9938, -0.9474, 1.0), (-1.0, 1.002, -46.24), (1.0, 0.9945, -48.13), (-1.0, 0.9945, -48.13), (1.0, 1.002, -46.24), (-0.8462, 0.9945, -48.13), (-0.6923, 0.9945, -48.13), (-0.5385, 0.9945, -48.13), (-0.3846, 0.9945, -48.13), (-0.2308, 0.9945, -48.13), (-0.07692, 0.9945, -48.13), (0.07692, 0.9945, -48.13), (0.2308, 0.9945, -48.13), (0.3846, 0.9945, -48.13), (0.5385, 0.9945, -48.13), (0.6923, 0.9945, -48.13), (0.8462, 0.9945, -48.13), (0.8462, 1.002, -46.24), (0.6923, 1.002, -46.24), (0.5385, 1.002, -46.24), (0.3846, 1.002, -46.24), (0.2308, 1.002, -46.24), (0.07692, 1.002, -46.24), (-0.07692, 1.002, -46.24), (-0.2308, 1.002, -46.24), (-0.3846, 1.002, -46.24), (-0.5385, 1.002, -46.24), (-0.6923, 1.002, -46.24), (-0.8462, 1.002, -46.24), (0.9979, 1.002, -46.24), (0.9979, 0.9945, -48.13), (-0.9938, 0.9945, -48.13), (-0.9938, 1.002, -46.24), (-1.0, -0.9948, -1.0), (1.0, -0.9948, 1.0), (-1.0, -0.9948, 1.0), (1.0, -0.9948, -1.0), (0.8462, -0.9948, 1.0), (0.6923, -0.9948, 1.0), (0.5385, -0.9948, 1.0), (0.3846, -0.9948, 1.0), (0.2308, -0.9948, 1.0), (0.07692, -0.9948, 1.0), (-0.07692, -0.9948, 1.0), (-0.2308, -0.9948, 1.0), (-0.3846, -0.9948, 1.0), (-0.5385, -0.9948, 1.0), (-0.6923, -0.9948, 1.0), (-0.8462, -0.9948, 1.0), (-0.8462, -0.9948, -1.0), (-0.6923, -0.9948, -1.0), (-0.5385, -0.9948, -1.0), (-0.3846, -0.9948, -1.0), (-0.2308, -0.9948, -1.0), (-0.07692, -0.9948, -1.0), (0.07692, -0.9948, -1.0), (0.2308, -0.9948, -1.0), (0.3846, -0.9948, -1.0), (0.5385, -0.9948, -1.0), (0.6923, -0.9948, -1.0), (0.8462, -0.9948, -1.0), (0.9979, -0.9948, 1.0), (0.9979, -0.9948, -1.0), (-0.9938, -0.9948, -1.0), (-0.9938, -0.9948, 1.0)], [], [(1250, 1248, 3, 2), (1131, 1092, 7, 6), (1283, 1281, 5, 4), (1210, 1171, 1, 0), (1309, 1283, 4, 1093), (1311, 1282, 1, 1171), (1279, 1248, 81, 1211), (1211, 81, 80, 1212), (1212, 80, 79, 1213), (1213, 79, 78, 1214), (1214, 78, 77, 1215), (1215, 77, 76, 1216), (1216, 76, 75, 1217), (1217, 75, 74, 1218), (1218, 74, 73, 1219), (1219, 73, 72, 1220), (1220, 72, 71, 1221), (1221, 71, 70, 1222), (1222, 70, 69, 1223), (1223, 69, 68, 1224), (1224, 68, 67, 1225), (1225, 67, 66, 1226), (1226, 66, 65, 1227), (1227, 65, 64, 1228), (1228, 64, 63, 1229), (1229, 63, 62, 1230), (1230, 62, 61, 1231), (1231, 61, 60, 1232), (1232, 60, 59, 1233), (1233, 59, 58, 1234), (1234, 58, 57, 1235), (1235, 57, 56, 1236), (1236, 56, 55, 1237), (1237, 55, 54, 1238), (1238, 54, 53, 1239), (1239, 53, 52, 1240), (1240, 52, 51, 1241), (1241, 51, 50, 1242), (1242, 50, 49, 1243), (1243, 49, 48, 1244), (1244, 48, 47, 1245), (1245, 47, 46, 1246), (1246, 46, 45, 1247), (1277, 1249, 118, 1133), (1133, 118, 117, 1134), (1134, 117, 116, 1135), (1135, 116, 115, 1136), (1136, 115, 114, 1137), (1137, 114, 113, 1138), (1138, 113, 112, 1139), (1139, 112, 111, 1140), (1140, 111, 110, 1141), (1141, 110, 109, 1142), (1142, 109, 108, 1143), (1143, 108, 107, 1144), (1144, 107, 106, 1145), (1145, 106, 105, 1146), (1146, 105, 104, 1147), (1147, 104, 103, 1148), (1148, 103, 102, 1149), (1149, 102, 101, 1150), (1150, 101, 100, 1151), (1151, 100, 99, 1152), (1152, 99, 98, 1153), (1153, 98, 97, 1154), (1154, 97, 96, 1155), (1155, 96, 95, 1156), (1156, 95, 94, 1157), (1157, 94, 93, 1158), (1158, 93, 92, 1159), (1159, 92, 91, 1160), (1160, 91, 90, 1161), (1161, 90, 89, 1162), (1162, 89, 88, 1163), (1163, 88, 87, 1164), (1164, 87, 86, 1165), (1165, 86, 85, 1166), (1166, 85, 84, 1167), (1167, 84, 83, 1168), (1168, 83, 82, 1169), (1249, 1251, 119, 118), (118, 119, 120, 117), (117, 120, 121, 116), (116, 121, 122, 115), (115, 122, 123, 114), (114, 123, 124, 113), (113, 124, 125, 112), (112, 125, 126, 111), (111, 126, 127, 110), (110, 127, 128, 109), (109, 128, 129, 108), (108, 129, 130, 107), (107, 130, 131, 106), (106, 131, 132, 105), (105, 132, 133, 104), (104, 133, 134, 103), (103, 134, 135, 102), (102, 135, 136, 101), (101, 136, 137, 100), (100, 137, 138, 99), (99, 138, 139, 98), (98, 139, 140, 97), (97, 140, 141, 96), (96, 141, 142, 95), (95, 142, 143, 94), (94, 143, 144, 93), (93, 144, 145, 92), (92, 145, 146, 91), (91, 146, 147, 90), (90, 147, 148, 89), (89, 148, 149, 88), (88, 149, 150, 87), (87, 150, 151, 86), (86, 151, 152, 85), (85, 152, 153, 84), (84, 153, 154, 83), (83, 154, 155, 82), (1280, 1282, 45, 44), (44, 45, 46, 43), (43, 46, 47, 42), (42, 47, 48, 41), (41, 48, 49, 40), (40, 49, 50, 39), (39, 50, 51, 38), (38, 51, 52, 37), (37, 52, 53, 36), (36, 53, 54, 35), (35, 54, 55, 34), (34, 55, 56, 33), (33, 56, 57, 32), (32, 57, 58, 31), (31, 58, 59, 30), (30, 59, 60, 29), (29, 60, 61, 28), (28, 61, 62, 27), (27, 62, 63, 26), (26, 63, 64, 25), (25, 64, 65, 24), (24, 65, 66, 23), (23, 66, 67, 22), (22, 67, 68, 21), (21, 68, 69, 20), (20, 69, 70, 19), (19, 70, 71, 18), (18, 71, 72, 17), (17, 72, 73, 16), (16, 73, 74, 15), (15, 74, 75, 14), (14, 75, 76, 13), (13, 76, 77, 12), (12, 77, 78, 11), (11, 78, 79, 10), (10, 79, 80, 9), (9, 80, 81, 8), (1207, 1079, 1091, 1208), (1079, 1078, 1090, 1091), (1078, 1077, 1089, 1090), (1077, 1076, 1088, 1089), (1076, 1075, 1087, 1088), (1075, 1074, 1086, 1087), (1074, 1073, 1085, 1086), (1073, 1072, 1084, 1085), (1072, 1071, 1083, 1084), (1071, 1070, 1082, 1083), (1070, 1069, 1081, 1082), (1069, 1068, 1080, 1081), (1206, 1067, 1079, 1207), (1067, 1066, 1078, 1079), (1066, 1065, 1077, 1078), (1065, 1064, 1076, 1077), (1064, 1063, 1075, 1076), (1063, 1062, 1074, 1075), (1062, 1061, 1073, 1074), (1061, 1060, 1072, 1073), (1060, 1059, 1071, 1072), (1059, 1058, 1070, 1071), (1058, 1057, 1069, 1070), (1057, 1056, 1068, 1069), (1205, 1055, 1067, 1206), (1055, 1054, 1066, 1067), (1054, 1053, 1065, 1066), (1053, 1052, 1064, 1065), (1052, 1051, 1063, 1064), (1051, 1050, 1062, 1063), (1050, 1049, 1061, 1062), (1049, 1048, 1060, 1061), (1048, 1047, 1059, 1060), (1047, 1046, 1058, 1059), (1046, 1045, 1057, 1058), (1045, 1044, 1056, 1057), (1204, 1043, 1055, 1205), (1043, 1042, 1054, 1055), (1042, 1041, 1053, 1054), (1041, 1040, 1052, 1053), (1040, 1039, 1051, 1052), (1039, 1038, 1050, 1051), (1038, 1037, 1049, 1050), (1037, 1036, 1048, 1049), (1036, 1035, 1047, 1048), (1035, 1034, 1046, 1047), (1034, 1033, 1045, 1046), (1033, 1032, 1044, 1045), (1203, 1031, 1043, 1204), (1031, 1030, 1042, 1043), (1030, 1029, 1041, 1042), (1029, 1028, 1040, 1041), (1028, 1027, 1039, 1040), (1027, 1026, 1038, 1039), (1026, 1025, 1037, 1038), (1025, 1024, 1036, 1037), (1024, 1023, 1035, 1036), (1023, 1022, 1034, 1035), (1022, 1021, 1033, 1034), (1021, 1020, 1032, 1033), (1202, 1019, 1031, 1203), (1019, 1018, 1030, 1031), (1018, 1017, 1029, 1030), (1017, 1016, 1028, 1029), (1016, 1015, 1027, 1028), (1015, 1014, 1026, 1027), (1014, 1013, 1025, 1026), (1013, 1012, 1024, 1025), (1012, 1011, 1023, 1024), (1011, 1010, 1022, 1023), (1010, 1009, 1021, 1022), (1009, 1008, 1020, 1021), (1201, 1007, 1019, 1202), (1007, 1006, 1018, 1019), (1006, 1005, 1017, 1018), (1005, 1004, 1016, 1017), (1004, 1003, 1015, 1016), (1003, 1002, 1014, 1015), (1002, 1001, 1013, 1014), (1001, 1000, 1012, 1013), (1000, 999, 1011, 1012), (999, 998, 1010, 1011), (998, 997, 1009, 1010), (997, 996, 1008, 1009), (1200, 995, 1007, 1201), (995, 994, 1006, 1007), (994, 993, 1005, 1006), (993, 992, 1004, 1005), (992, 991, 1003, 1004), (991, 990, 1002, 1003), (990, 989, 1001, 1002), (989, 988, 1000, 1001), (988, 987, 999, 1000), (987, 986, 998, 999), (986, 985, 997, 998), (985, 984, 996, 997), (1199, 983, 995, 1200), (983, 982, 994, 995), (982, 981, 993, 994), (981, 980, 992, 993), (980, 979, 991, 992), (979, 978, 990, 991), (978, 977, 989, 990), (977, 976, 988, 989), (976, 975, 987, 988), (975, 974, 986, 987), (974, 973, 985, 986), (973, 972, 984, 985), (1198, 971, 983, 1199), (971, 970, 982, 983), (970, 969, 981, 982), (969, 968, 980, 981), (968, 967, 979, 980), (967, 966, 978, 979), (966, 965, 977, 978), (965, 964, 976, 977), (964, 963, 975, 976), (963, 962, 974, 975), (962, 961, 973, 974), (961, 960, 972, 973), (1197, 959, 971, 1198), (959, 958, 970, 971), (958, 957, 969, 970), (957, 956, 968, 969), (956, 955, 967, 968), (955, 954, 966, 967), (954, 953, 965, 966), (953, 952, 964, 965), (952, 951, 963, 964), (951, 950, 962, 963), (950, 949, 961, 962), (949, 948, 960, 961), (1196, 947, 959, 1197), (947, 946, 958, 959), (946, 945, 957, 958), (945, 944, 956, 957), (944, 943, 955, 956), (943, 942, 954, 955), (942, 941, 953, 954), (941, 940, 952, 953), (940, 939, 951, 952), (939, 938, 950, 951), (938, 937, 949, 950), (937, 936, 948, 949), (1195, 935, 947, 1196), (935, 934, 946, 947), (934, 933, 945, 946), (933, 932, 944, 945), (932, 931, 943, 944), (931, 930, 942, 943), (930, 929, 941, 942), (929, 928, 940, 941), (928, 927, 939, 940), (927, 926, 938, 939), (926, 925, 937, 938), (925, 924, 936, 937), (1194, 923, 935, 1195), (923, 922, 934, 935), (922, 921, 933, 934), (921, 920, 932, 933), (920, 919, 931, 932), (919, 918, 930, 931), (918, 917, 929, 930), (917, 916, 928, 929), (916, 915, 927, 928), (915, 914, 926, 927), (914, 913, 925, 926), (913, 912, 924, 925), (1193, 911, 923, 1194), (911, 910, 922, 923), (910, 909, 921, 922), (909, 908, 920, 921), (908, 907, 919, 920), (907, 906, 918, 919), (906, 905, 917, 918), (905, 904, 916, 917), (904, 903, 915, 916), (903, 902, 914, 915), (902, 901, 913, 914), (901, 900, 912, 913), (1192, 899, 911, 1193), (899, 898, 910, 911), (898, 897, 909, 910), (897, 896, 908, 909), (896, 895, 907, 908), (895, 894, 906, 907), (894, 893, 905, 906), (893, 892, 904, 905), (892, 891, 903, 904), (891, 890, 902, 903), (890, 889, 901, 902), (889, 888, 900, 901), (1191, 887, 899, 1192), (887, 886, 898, 899), (886, 885, 897, 898), (885, 884, 896, 897), (884, 883, 895, 896), (883, 882, 894, 895), (882, 881, 893, 894), (881, 880, 892, 893), (880, 879, 891, 892), (879, 878, 890, 891), (878, 877, 889, 890), (877, 876, 888, 889), (1190, 875, 887, 1191), (875, 874, 886, 887), (874, 873, 885, 886), (873, 872, 884, 885), (872, 871, 883, 884), (871, 870, 882, 883), (870, 869, 881, 882), (869, 868, 880, 881), (868, 867, 879, 880), (867, 866, 878, 879), (866, 865, 877, 878), (865, 864, 876, 877), (1189, 863, 875, 1190), (863, 862, 874, 875), (862, 861, 873, 874), (861, 860, 872, 873), (860, 859, 871, 872), (859, 858, 870, 871), (858, 857, 869, 870), (857, 856, 868, 869), (856, 855, 867, 868), (855, 854, 866, 867), (854, 853, 865, 866), (853, 852, 864, 865), (1188, 851, 863, 1189), (851, 850, 862, 863), (850, 849, 861, 862), (849, 848, 860, 861), (848, 847, 859, 860), (847, 846, 858, 859), (846, 845, 857, 858), (845, 844, 856, 857), (844, 843, 855, 856), (843, 842, 854, 855), (842, 841, 853, 854), (841, 840, 852, 853), (1187, 839, 851, 1188), (839, 838, 850, 851), (838, 837, 849, 850), (837, 836, 848, 849), (836, 835, 847, 848), (835, 834, 846, 847), (834, 833, 845, 846), (833, 832, 844, 845), (832, 831, 843, 844), (831, 830, 842, 843), (830, 829, 841, 842), (829, 828, 840, 841), (1186, 827, 839, 1187), (827, 826, 838, 839), (826, 825, 837, 838), (825, 824, 836, 837), (824, 823, 835, 836), (823, 822, 834, 835), (822, 821, 833, 834), (821, 820, 832, 833), (820, 819, 831, 832), (819, 818, 830, 831), (818, 817, 829, 830), (817, 816, 828, 829), (1185, 815, 827, 1186), (815, 814, 826, 827), (814, 813, 825, 826), (813, 812, 824, 825), (812, 811, 823, 824), (811, 810, 822, 823), (810, 809, 821, 822), (809, 808, 820, 821), (808, 807, 819, 820), (807, 806, 818, 819), (806, 805, 817, 818), (805, 804, 816, 817), (1184, 803, 815, 1185), (803, 802, 814, 815), (802, 801, 813, 814), (801, 800, 812, 813), (800, 799, 811, 812), (799, 798, 810, 811), (798, 797, 809, 810), (797, 796, 808, 809), (796, 795, 807, 808), (795, 794, 806, 807), (794, 793, 805, 806), (793, 792, 804, 805), (1183, 791, 803, 1184), (791, 790, 802, 803), (790, 789, 801, 802), (789, 788, 800, 801), (788, 787, 799, 800), (787, 786, 798, 799), (786, 785, 797, 798), (785, 784, 796, 797), (784, 783, 795, 796), (783, 782, 794, 795), (782, 781, 793, 794), (781, 780, 792, 793), (1182, 779, 791, 1183), (779, 778, 790, 791), (778, 777, 789, 790), (777, 776, 788, 789), (776, 775, 787, 788), (775, 774, 786, 787), (774, 773, 785, 786), (773, 772, 784, 785), (772, 771, 783, 784), (771, 770, 782, 783), (770, 769, 781, 782), (769, 768, 780, 781), (1181, 767, 779, 1182), (767, 766, 778, 779), (766, 765, 777, 778), (765, 764, 776, 777), (764, 763, 775, 776), (763, 762, 774, 775), (762, 761, 773, 774), (761, 760, 772, 773), (760, 759, 771, 772), (759, 758, 770, 771), (758, 757, 769, 770), (757, 756, 768, 769), (1180, 755, 767, 1181), (755, 754, 766, 767), (754, 753, 765, 766), (753, 752, 764, 765), (752, 751, 763, 764), (751, 750, 762, 763), (750, 749, 761, 762), (749, 748, 760, 761), (748, 747, 759, 760), (747, 746, 758, 759), (746, 745, 757, 758), (745, 744, 756, 757), (1179, 743, 755, 1180), (743, 742, 754, 755), (742, 741, 753, 754), (741, 740, 752, 753), (740, 739, 751, 752), (739, 738, 750, 751), (738, 737, 749, 750), (737, 736, 748, 749), (736, 735, 747, 748), (735, 734, 746, 747), (734, 733, 745, 746), (733, 732, 744, 745), (1178, 731, 743, 1179), (731, 730, 742, 743), (730, 729, 741, 742), (729, 728, 740, 741), (728, 727, 739, 740), (727, 726, 738, 739), (726, 725, 737, 738), (725, 724, 736, 737), (724, 723, 735, 736), (723, 722, 734, 735), (722, 721, 733, 734), (721, 720, 732, 733), (1177, 719, 731, 1178), (719, 718, 730, 731), (718, 717, 729, 730), (717, 716, 728, 729), (716, 715, 727, 728), (715, 714, 726, 727), (714, 713, 725, 726), (713, 712, 724, 725), (712, 711, 723, 724), (711, 710, 722, 723), (710, 709, 721, 722), (709, 708, 720, 721), (1176, 707, 719, 1177), (707, 706, 718, 719), (706, 705, 717, 718), (705, 704, 716, 717), (704, 703, 715, 716), (703, 702, 714, 715), (702, 701, 713, 714), (701, 700, 712, 713), (700, 699, 711, 712), (699, 698, 710, 711), (698, 697, 709, 710), (697, 696, 708, 709), (1175, 695, 707, 1176), (695, 694, 706, 707), (694, 693, 705, 706), (693, 692, 704, 705), (692, 691, 703, 704), (691, 690, 702, 703), (690, 689, 701, 702), (689, 688, 700, 701), (688, 687, 699, 700), (687, 686, 698, 699), (686, 685, 697, 698), (685, 684, 696, 697), (1174, 683, 695, 1175), (683, 682, 694, 695), (682, 681, 693, 694), (681, 680, 692, 693), (680, 679, 691, 692), (679, 678, 690, 691), (678, 677, 689, 690), (677, 676, 688, 689), (676, 675, 687, 688), (675, 674, 686, 687), (674, 673, 685, 686), (673, 672, 684, 685), (1173, 671, 683, 1174), (671, 670, 682, 683), (670, 669, 681, 682), (669, 668, 680, 681), (668, 667, 679, 680), (667, 666, 678, 679), (666, 665, 677, 678), (665, 664, 676, 677), (664, 663, 675, 676), (663, 662, 674, 675), (662, 661, 673, 674), (661, 660, 672, 673), (1172, 659, 671, 1173), (659, 658, 670, 671), (658, 657, 669, 670), (657, 656, 668, 669), (656, 655, 667, 668), (655, 654, 666, 667), (654, 653, 665, 666), (653, 652, 664, 665), (652, 651, 663, 664), (651, 650, 662, 663), (650, 649, 661, 662), (649, 648, 660, 661), (1278, 1252, 659, 1172), (1252, 1253, 658, 659), (1253, 1254, 657, 658), (1254, 1255, 656, 657), (1255, 1256, 655, 656), (1256, 1257, 654, 655), (1257, 1258, 653, 654), (1258, 1259, 652, 653), (1259, 1260, 651, 652), (1260, 1261, 650, 651), (1261, 1262, 649, 650), (1262, 1263, 648, 649), (1129, 635, 647, 1130), (635, 634, 646, 647), (634, 633, 645, 646), (633, 632, 644, 645), (632, 631, 643, 644), (631, 630, 642, 643), (630, 629, 641, 642), (629, 628, 640, 641), (628, 627, 639, 640), (627, 626, 638, 639), (626, 625, 637, 638), (625, 624, 636, 637), (1128, 623, 635, 1129), (623, 622, 634, 635), (622, 621, 633, 634), (621, 620, 632, 633), (620, 619, 631, 632), (619, 618, 630, 631), (618, 617, 629, 630), (617, 616, 628, 629), (616, 615, 627, 628), (615, 614, 626, 627), (614, 613, 625, 626), (613, 612, 624, 625), (1127, 611, 623, 1128), (611, 610, 622, 623), (610, 609, 621, 622), (609, 608, 620, 621), (608, 607, 619, 620), (607, 606, 618, 619), (606, 605, 617, 618), (605, 604, 616, 617), (604, 603, 615, 616), (603, 602, 614, 615), (602, 601, 613, 614), (601, 600, 612, 613), (1126, 599, 611, 1127), (599, 598, 610, 611), (598, 597, 609, 610), (597, 596, 608, 609), (596, 595, 607, 608), (595, 594, 606, 607), (594, 593, 605, 606), (593, 592, 604, 605), (592, 591, 603, 604), (591, 590, 602, 603), (590, 589, 601, 602), (589, 588, 600, 601), (1125, 587, 599, 1126), (587, 586, 598, 599), (586, 585, 597, 598), (585, 584, 596, 597), (584, 583, 595, 596), (583, 582, 594, 595), (582, 581, 593, 594), (581, 580, 592, 593), (580, 579, 591, 592), (579, 578, 590, 591), (578, 577, 589, 590), (577, 576, 588, 589), (1124, 575, 587, 1125), (575, 574, 586, 587), (574, 573, 585, 586), (573, 572, 584, 585), (572, 571, 583, 584), (571, 570, 582, 583), (570, 569, 581, 582), (569, 568, 580, 581), (568, 567, 579, 580), (567, 566, 578, 579), (566, 565, 577, 578), (565, 564, 576, 577), (1123, 563, 575, 1124), (563, 562, 574, 575), (562, 561, 573, 574), (561, 560, 572, 573), (560, 559, 571, 572), (559, 558, 570, 571), (558, 557, 569, 570), (557, 556, 568, 569), (556, 555, 567, 568), (555, 554, 566, 567), (554, 553, 565, 566), (553, 552, 564, 565), (1122, 551, 563, 1123), (551, 550, 562, 563), (550, 549, 561, 562), (549, 548, 560, 561), (548, 547, 559, 560), (547, 546, 558, 559), (546, 545, 557, 558), (545, 544, 556, 557), (544, 543, 555, 556), (543, 542, 554, 555), (542, 541, 553, 554), (541, 540, 552, 553), (1121, 539, 551, 1122), (539, 538, 550, 551), (538, 537, 549, 550), (537, 536, 548, 549), (536, 535, 547, 548), (535, 534, 546, 547), (534, 533, 545, 546), (533, 532, 544, 545), (532, 531, 543, 544), (531, 530, 542, 543), (530, 529, 541, 542), (529, 528, 540, 541), (1120, 527, 539, 1121), (527, 526, 538, 539), (526, 525, 537, 538), (525, 524, 536, 537), (524, 523, 535, 536), (523, 522, 534, 535), (522, 521, 533, 534), (521, 520, 532, 533), (520, 519, 531, 532), (519, 518, 530, 531), (518, 517, 529, 530), (517, 516, 528, 529), (1119, 515, 527, 1120), (515, 514, 526, 527), (514, 513, 525, 526), (513, 512, 524, 525), (512, 511, 523, 524), (511, 510, 522, 523), (510, 509, 521, 522), (509, 508, 520, 521), (508, 507, 519, 520), (507, 506, 518, 519), (506, 505, 517, 518), (505, 504, 516, 517), (1118, 503, 515, 1119), (503, 502, 514, 515), (502, 501, 513, 514), (501, 500, 512, 513), (500, 499, 511, 512), (499, 498, 510, 511), (498, 497, 509, 510), (497, 496, 508, 509), (496, 495, 507, 508), (495, 494, 506, 507), (494, 493, 505, 506), (493, 492, 504, 505), (1117, 491, 503, 1118), (491, 490, 502, 503), (490, 489, 501, 502), (489, 488, 500, 501), (488, 487, 499, 500), (487, 486, 498, 499), (486, 485, 497, 498), (485, 484, 496, 497), (484, 483, 495, 496), (483, 482, 494, 495), (482, 481, 493, 494), (481, 480, 492, 493), (1116, 479, 491, 1117), (479, 478, 490, 491), (478, 477, 489, 490), (477, 476, 488, 489), (476, 475, 487, 488), (475, 474, 486, 487), (474, 473, 485, 486), (473, 472, 484, 485), (472, 471, 483, 484), (471, 470, 482, 483), (470, 469, 481, 482), (469, 468, 480, 481), (1115, 467, 479, 1116), (467, 466, 478, 479), (466, 465, 477, 478), (465, 464, 476, 477), (464, 463, 475, 476), (463, 462, 474, 475), (462, 461, 473, 474), (461, 460, 472, 473), (460, 459, 471, 472), (459, 458, 470, 471), (458, 457, 469, 470), (457, 456, 468, 469), (1114, 455, 467, 1115), (455, 454, 466, 467), (454, 453, 465, 466), (453, 452, 464, 465), (452, 451, 463, 464), (451, 450, 462, 463), (450, 449, 461, 462), (449, 448, 460, 461), (448, 447, 459, 460), (447, 446, 458, 459), (446, 445, 457, 458), (445, 444, 456, 457), (1113, 443, 455, 1114), (443, 442, 454, 455), (442, 441, 453, 454), (441, 440, 452, 453), (440, 439, 451, 452), (439, 438, 450, 451), (438, 437, 449, 450), (437, 436, 448, 449), (436, 435, 447, 448), (435, 434, 446, 447), (434, 433, 445, 446), (433, 432, 444, 445), (1112, 431, 443, 1113), (431, 430, 442, 443), (430, 429, 441, 442), (429, 428, 440, 441), (428, 427, 439, 440), (427, 426, 438, 439), (426, 425, 437, 438), (425, 424, 436, 437), (424, 423, 435, 436), (423, 422, 434, 435), (422, 421, 433, 434), (421, 420, 432, 433), (1111, 419, 431, 1112), (419, 418, 430, 431), (418, 417, 429, 430), (417, 416, 428, 429), (416, 415, 427, 428), (415, 414, 426, 427), (414, 413, 425, 426), (413, 412, 424, 425), (412, 411, 423, 424), (411, 410, 422, 423), (410, 409, 421, 422), (409, 408, 420, 421), (1110, 407, 419, 1111), (407, 406, 418, 419), (406, 405, 417, 418), (405, 404, 416, 417), (404, 403, 415, 416), (403, 402, 414, 415), (402, 401, 413, 414), (401, 400, 412, 413), (400, 399, 411, 412), (399, 398, 410, 411), (398, 397, 409, 410), (397, 396, 408, 409), (1109, 395, 407, 1110), (395, 394, 406, 407), (394, 393, 405, 406), (393, 392, 404, 405), (392, 391, 403, 404), (391, 390, 402, 403), (390, 389, 401, 402), (389, 388, 400, 401), (388, 387, 399, 400), (387, 386, 398, 399), (386, 385, 397, 398), (385, 384, 396, 397), (1108, 383, 395, 1109), (383, 382, 394, 395), (382, 381, 393, 394), (381, 380, 392, 393), (380, 379, 391, 392), (379, 378, 390, 391), (378, 377, 389, 390), (377, 376, 388, 389), (376, 375, 387, 388), (375, 374, 386, 387), (374, 373, 385, 386), (373, 372, 384, 385), (1107, 371, 383, 1108), (371, 370, 382, 383), (370, 369, 381, 382), (369, 368, 380, 381), (368, 367, 379, 380), (367, 366, 378, 379), (366, 365, 377, 378), (365, 364, 376, 377), (364, 363, 375, 376), (363, 362, 374, 375), (362, 361, 373, 374), (361, 360, 372, 373), (1106, 359, 371, 1107), (359, 358, 370, 371), (358, 357, 369, 370), (357, 356, 368, 369), (356, 355, 367, 368), (355, 354, 366, 367), (354, 353, 365, 366), (353, 352, 364, 365), (352, 351, 363, 364), (351, 350, 362, 363), (350, 349, 361, 362), (349, 348, 360, 361), (1105, 347, 359, 1106), (347, 346, 358, 359), (346, 345, 357, 358), (345, 344, 356, 357), (344, 343, 355, 356), (343, 342, 354, 355), (342, 341, 353, 354), (341, 340, 352, 353), (340, 339, 351, 352), (339, 338, 350, 351), (338, 337, 349, 350), (337, 336, 348, 349), (1104, 335, 347, 1105), (335, 334, 346, 347), (334, 333, 345, 346), (333, 332, 344, 345), (332, 331, 343, 344), (331, 330, 342, 343), (330, 329, 341, 342), (329, 328, 340, 341), (328, 327, 339, 340), (327, 326, 338, 339), (326, 325, 337, 338), (325, 324, 336, 337), (1103, 323, 335, 1104), (323, 322, 334, 335), (322, 321, 333, 334), (321, 320, 332, 333), (320, 319, 331, 332), (319, 318, 330, 331), (318, 317, 329, 330), (317, 316, 328, 329), (316, 315, 327, 328), (315, 314, 326, 327), (314, 313, 325, 326), (313, 312, 324, 325), (1102, 311, 323, 1103), (311, 310, 322, 323), (310, 309, 321, 322), (309, 308, 320, 321), (308, 307, 319, 320), (307, 306, 318, 319), (306, 305, 317, 318), (305, 304, 316, 317), (304, 303, 315, 316), (303, 302, 314, 315), (302, 301, 313, 314), (301, 300, 312, 313), (1101, 299, 311, 1102), (299, 298, 310, 311), (298, 297, 309, 310), (297, 296, 308, 309), (296, 295, 307, 308), (295, 294, 306, 307), (294, 293, 305, 306), (293, 292, 304, 305), (292, 291, 303, 304), (291, 290, 302, 303), (290, 289, 301, 302), (289, 288, 300, 301), (1100, 287, 299, 1101), (287, 286, 298, 299), (286, 285, 297, 298), (285, 284, 296, 297), (284, 283, 295, 296), (283, 282, 294, 295), (282, 281, 293, 294), (281, 280, 292, 293), (280, 279, 291, 292), (279, 278, 290, 291), (278, 277, 289, 290), (277, 276, 288, 289), (1099, 275, 287, 1100), (275, 274, 286, 287), (274, 273, 285, 286), (273, 272, 284, 285), (272, 271, 283, 284), (271, 270, 282, 283), (270, 269, 281, 282), (269, 268, 280, 281), (268, 267, 279, 280), (267, 266, 278, 279), (266, 265, 277, 278), (265, 264, 276, 277), (1098, 263, 275, 1099), (263, 262, 274, 275), (262, 261, 273, 274), (261, 260, 272, 273), (260, 259, 271, 272), (259, 258, 270, 271), (258, 257, 269, 270), (257, 256, 268, 269), (256, 255, 267, 268), (255, 254, 266, 267), (254, 253, 265, 266), (253, 252, 264, 265), (1097, 251, 263, 1098), (251, 250, 262, 263), (250, 249, 261, 262), (249, 248, 260, 261), (248, 247, 259, 260), (247, 246, 258, 259), (246, 245, 257, 258), (245, 244, 256, 257), (244, 243, 255, 256), (243, 242, 254, 255), (242, 241, 253, 254), (241, 240, 252, 253), (1096, 239, 251, 1097), (239, 238, 250, 251), (238, 237, 249, 250), (237, 236, 248, 249), (236, 235, 247, 248), (235, 234, 246, 247), (234, 233, 245, 246), (233, 232, 244, 245), (232, 231, 243, 244), (231, 230, 242, 243), (230, 229, 241, 242), (229, 228, 240, 241), (1095, 227, 239, 1096), (227, 226, 238, 239), (226, 225, 237, 238), (225, 224, 236, 237), (224, 223, 235, 236), (223, 222, 234, 235), (222, 221, 233, 234), (221, 220, 232, 233), (220, 219, 231, 232), (219, 218, 230, 231), (218, 217, 229, 230), (217, 216, 228, 229), (1094, 215, 227, 1095), (215, 214, 226, 227), (214, 213, 225, 226), (213, 212, 224, 225), (212, 211, 223, 224), (211, 210, 222, 223), (210, 209, 221, 222), (209, 208, 220, 221), (208, 207, 219, 220), (207, 206, 218, 219), (206, 205, 217, 218), (205, 204, 216, 217), (1276, 1264, 215, 1094), (1264, 1265, 214, 215), (1265, 1266, 213, 214), (1266, 1267, 212, 213), (1267, 1268, 211, 212), (1268, 1269, 210, 211), (1269, 1270, 209, 210), (1270, 1271, 208, 209), (1271, 1272, 207, 208), (1272, 1273, 206, 207), (1273, 1274, 205, 206), (1274, 1275, 204, 205), (1308, 1284, 192, 1132), (1284, 1285, 193, 192), (1285, 1286, 194, 193), (1286, 1287, 195, 194), (1287, 1288, 196, 195), (1288, 1289, 197, 196), (1289, 1290, 198, 197), (1290, 1291, 199, 198), (1291, 1292, 200, 199), (1292, 1293, 201, 200), (1293, 1294, 202, 201), (1294, 1295, 203, 202), (1310, 1296, 180, 1210), (1296, 1297, 181, 180), (1297, 1298, 182, 181), (1298, 1299, 183, 182), (1299, 1300, 184, 183), (1300, 1301, 185, 184), (1301, 1302, 186, 185), (1302, 1303, 187, 186), (1303, 1304, 188, 187), (1304, 1305, 189, 188), (1305, 1306, 190, 189), (1306, 1307, 191, 190), (1093, 1132, 192, 191), (191, 192, 193, 190), (190, 193, 194, 189), (189, 194, 195, 188), (188, 195, 196, 187), (187, 196, 197, 186), (186, 197, 198, 185), (185, 198, 199, 184), (184, 199, 200, 183), (183, 200, 201, 182), (182, 201, 202, 181), (181, 202, 203, 180), (1170, 1209, 168, 167), (167, 168, 169, 166), (166, 169, 170, 165), (165, 170, 171, 164), (164, 171, 172, 163), (163, 172, 173, 162), (162, 173, 174, 161), (161, 174, 175, 160), (160, 175, 176, 159), (159, 176, 177, 158), (158, 177, 178, 157), (157, 178, 179, 156), (4, 5, 1132, 1093), (1281, 1308, 1132, 5), (1251, 1276, 1094, 119), (119, 1094, 1095, 120), (120, 1095, 1096, 121), (121, 1096, 1097, 122), (122, 1097, 1098, 123), (123, 1098, 1099, 124), (124, 1099, 1100, 125), (125, 1100, 1101, 126), (126, 1101, 1102, 127), (127, 1102, 1103, 128), (128, 1103, 1104, 129), (129, 1104, 1105, 130), (130, 1105, 1106, 131), (131, 1106, 1107, 132), (132, 1107, 1108, 133), (133, 1108, 1109, 134), (134, 1109, 1110, 135), (135, 1110, 1111, 136), (136, 1111, 1112, 137), (137, 1112, 1113, 138), (138, 1113, 1114, 139), (139, 1114, 1115, 140), (140, 1115, 1116, 141), (141, 1116, 1117, 142), (142, 1117, 1118, 143), (143, 1118, 1119, 144), (144, 1119, 1120, 145), (145, 1120, 1121, 146), (146, 1121, 1122, 147), (147, 1122, 1123, 148), (148, 1123, 1124, 149), (149, 1124, 1125, 150), (150, 1125, 1126, 151), (151, 1126, 1127, 152), (152, 1127, 1128, 153), (153, 1128, 1129, 154), (154, 1129, 1130, 155), (1068, 1168, 1169, 1080), (1056, 1167, 1168, 1068), (1044, 1166, 1167, 1056), (1032, 1165, 1166, 1044), (1020, 1164, 1165, 1032), (1008, 1163, 1164, 1020), (996, 1162, 1163, 1008), (984, 1161, 1162, 996), (972, 1160, 1161, 984), (960, 1159, 1160, 972), (948, 1158, 1159, 960), (936, 1157, 1158, 948), (924, 1156, 1157, 936), (912, 1155, 1156, 924), (900, 1154, 1155, 912), (888, 1153, 1154, 900), (876, 1152, 1153, 888), (864, 1151, 1152, 876), (852, 1150, 1151, 864), (840, 1149, 1150, 852), (828, 1148, 1149, 840), (816, 1147, 1148, 828), (804, 1146, 1147, 816), (792, 1145, 1146, 804), (780, 1144, 1145, 792), (768, 1143, 1144, 780), (756, 1142, 1143, 768), (744, 1141, 1142, 756), (732, 1140, 1141, 744), (720, 1139, 1140, 732), (708, 1138, 1139, 720), (696, 1137, 1138, 708), (684, 1136, 1137, 696), (672, 1135, 1136, 684), (660, 1134, 1135, 672), (648, 1133, 1134, 660), (1263, 1277, 1133, 648), (1307, 1309, 1093, 191), (156, 179, 1092, 1131), (2, 3, 1209, 1170), (1280, 1310, 1210, 0), (1250, 1278, 1172, 8), (8, 1172, 1173, 9), (9, 1173, 1174, 10), (10, 1174, 1175, 11), (11, 1175, 1176, 12), (12, 1176, 1177, 13), (13, 1177, 1178, 14), (14, 1178, 1179, 15), (15, 1179, 1180, 16), (16, 1180, 1181, 17), (17, 1181, 1182, 18), (18, 1182, 1183, 19), (19, 1183, 1184, 20), (20, 1184, 1185, 21), (21, 1185, 1186, 22), (22, 1186, 1187, 23), (23, 1187, 1188, 24), (24, 1188, 1189, 25), (25, 1189, 1190, 26), (26, 1190, 1191, 27), (27, 1191, 1192, 28), (28, 1192, 1193, 29), (29, 1193, 1194, 30), (30, 1194, 1195, 31), (31, 1195, 1196, 32), (32, 1196, 1197, 33), (33, 1197, 1198, 34), (34, 1198, 1199, 35), (35, 1199, 1200, 36), (36, 1200, 1201, 37), (37, 1201, 1202, 38), (38, 1202, 1203, 39), (39, 1203, 1204, 40), (40, 1204, 1205, 41), (41, 1205, 1206, 42), (42, 1206, 1207, 43), (43, 1207, 1208, 44), (624, 1246, 1247, 636), (612, 1245, 1246, 624), (600, 1244, 1245, 612), (588, 1243, 1244, 600), (576, 1242, 1243, 588), (564, 1241, 1242, 576), (552, 1240, 1241, 564), (540, 1239, 1240, 552), (528, 1238, 1239, 540), (516, 1237, 1238, 528), (504, 1236, 1237, 516), (492, 1235, 1236, 504), (480, 1234, 1235, 492), (468, 1233, 1234, 480), (456, 1232, 1233, 468), (444, 1231, 1232, 456), (432, 1230, 1231, 444), (420, 1229, 1230, 432), (408, 1228, 1229, 420), (396, 1227, 1228, 408), (384, 1226, 1227, 396), (372, 1225, 1226, 384), (360, 1224, 1225, 372), (348, 1223, 1224, 360), (336, 1222, 1223, 348), (324, 1221, 1222, 336), (312, 1220, 1221, 324), (300, 1219, 1220, 312), (288, 1218, 1219, 300), (276, 1217, 1218, 288), (264, 1216, 1217, 276), (252, 1215, 1216, 264), (240, 1214, 1215, 252), (228, 1213, 1214, 240), (216, 1212, 1213, 228), (204, 1211, 1212, 216), (1275, 1279, 1211, 204), (1295, 1311, 1171, 203), (180, 203, 1171, 1210), (168, 1209, 1279, 1275), (2, 1170, 1278, 1250), (156, 1131, 1277, 1263), (7, 1092, 1276, 1251), (169, 168, 1275, 1274), (170, 169, 1274, 1273), (171, 170, 1273, 1272), (172, 171, 1272, 1271), (173, 172, 1271, 1270), (174, 173, 1270, 1269), (175, 174, 1269, 1268), (176, 175, 1268, 1267), (177, 176, 1267, 1266), (178, 177, 1266, 1265), (179, 178, 1265, 1264), (1092, 179, 1264, 1276), (157, 156, 1263, 1262), (158, 157, 1262, 1261), (159, 158, 1261, 1260), (160, 159, 1260, 1259), (161, 160, 1259, 1258), (162, 161, 1258, 1257), (163, 162, 1257, 1256), (164, 163, 1256, 1255), (165, 164, 1255, 1254), (166, 165, 1254, 1253), (167, 166, 1253, 1252), (1170, 167, 1252, 1278), (6, 7, 1251, 1249), (1131, 6, 1249, 1277), (1209, 3, 1248, 1279), (8, 81, 1248, 1250), (636, 1247, 1311, 1295), (44, 1208, 1310, 1280), (1080, 1169, 1309, 1307), (155, 1130, 1308, 1281), (1081, 1080, 1307, 1306), (1082, 1081, 1306, 1305), (1083, 1082, 1305, 1304), (1084, 1083, 1304, 1303), (1085, 1084, 1303, 1302), (1086, 1085, 1302, 1301), (1087, 1086, 1301, 1300), (1088, 1087, 1300, 1299), (1089, 1088, 1299, 1298), (1090, 1089, 1298, 1297), (1091, 1090, 1297, 1296), (1208, 1091, 1296, 1310), (637, 636, 1295, 1294), (638, 637, 1294, 1293), (639, 638, 1293, 1292), (640, 639, 1292, 1291), (641, 640, 1291, 1290), (642, 641, 1290, 1289), (643, 642, 1289, 1288), (644, 643, 1288, 1287), (645, 644, 1287, 1286), (646, 645, 1286, 1285), (647, 646, 1285, 1284), (1130, 647, 1284, 1308), (0, 1, 1282, 1280), (1247, 45, 1282, 1311), (1169, 82, 1283, 1309), (82, 155, 1281, 1283)])
me_cube.use_remesh_preserve_volume = False
me_cube.use_remesh_preserve_attributes = False
me_cube.use_mirror_vertex_groups = False
me_cube.update()

# ---- objects
ob_cube = bpy.data.objects.new('Cube', me_cube)

# ---- transforms, parenting, visibility, modifiers, constraints
ob_cube.location = (0.5263, -4.212, 0.2625)
ob_cube.scale = (1.0, 3.219, -0.03516)
ob_cube.lineart.crease_threshold = 0.0
_m = ob_cube.modifiers.new('Subsurf', 'SUBSURF')
_m.uv_smooth = 'PRESERVE_CORNERS'
_m.quality = 2
_m.show_only_control_edges = False

# ---- collection membership
col_collection_1.objects.link(ob_cube)

# ---- scene / render settings (as saved in the file)
scene.frame_start = 1; scene.frame_end = 250; scene.frame_set(1)
scene.render.engine = 'BLENDER_EEVEE_NEXT'
scene.render.resolution_percentage = 50
scene.render.dither_intensity = 0.0
scene.cycles.use_denoising = False
scene.cycles.samples = 128
scene.cycles.sampling_pattern = 'TABULATED_SOBOL'
scene.cycles.use_adaptive_sampling = False
scene.cycles.use_light_tree = False
scene.cycles.blur_glossy = 0.0
scene.cycles.sample_clamp_indirect = 0.0
scene.view_settings.view_transform = 'Standard'
bpy.context.view_layer.update()

# ---- added for rendering (the .blend has no active camera and no usable light): camera, sun
cam_auto = bpy.data.cameras.new('AutoCamera')
cam_auto.lens = 50.0
cam_auto.sensor_width = 36.0
cam_auto.clip_end = 1000.0
ob_auto_camera = bpy.data.objects.new('AutoCamera', cam_auto)
scene.collection.objects.link(ob_auto_camera)
ob_auto_camera.location = (6.97771, -11.9481, 6.25541)
ob_auto_camera.rotation_euler = (1.09748, -7.21219e-08, 0.694738)
scene.camera = ob_auto_camera
light_auto_sun = bpy.data.lights.new('AutoSun', 'SUN')
light_auto_sun.energy = 3.0
light_auto_sun.angle = 0.0523599
ob_auto_sun = bpy.data.objects.new('AutoSun', light_auto_sun)
scene.collection.objects.link(ob_auto_sun)
ob_auto_sun.rotation_euler = (0.872665, 0.174533, 0.523599)
bpy.context.view_layer.update()

